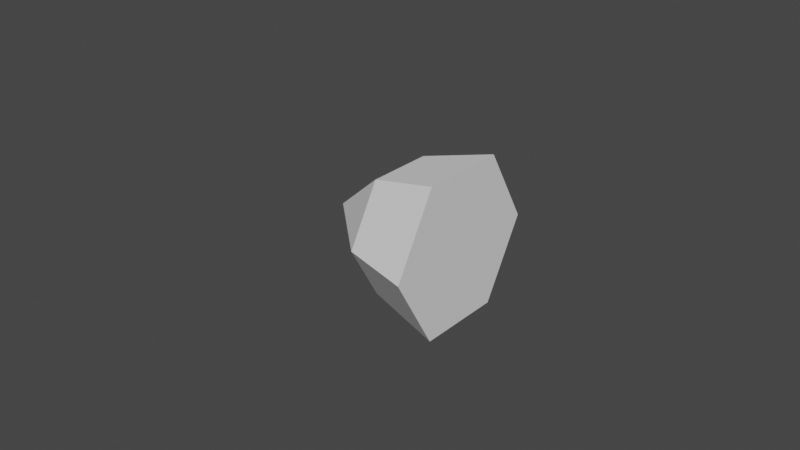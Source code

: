 # Source: LowPolyBullet.blend  (saved by Blender 2.81.16; exported with 4.5.12 LTS)
import bpy
from mathutils import Matrix  # noqa: F401  (used for matrix-valued properties, if any)

bpy.ops.wm.read_factory_settings(use_empty=True)
scene = bpy.context.scene
scene.name = 'Scene'

# ---- collections
col_collection = bpy.data.collections.new('Collection'); scene.collection.children.link(col_collection)

# ---- world
world_world = bpy.data.worlds.new('World'); scene.world = world_world
world_world.use_nodes = True; world_world.node_tree.nodes.clear()
_N = world_world.node_tree.nodes; _L = world_world.node_tree.links
n0 = _N.new('ShaderNodeOutputWorld'); n0.name = 'World Output'; n0.location = (300, 300)
n1 = _N.new('ShaderNodeBackground'); n1.name = 'Background'; n1.location = (10, 300)
n1.inputs[0].default_value = (0.05088, 0.05088, 0.05088, 1.0)
_L.new(n1.outputs[0], n0.inputs[0])
n0.is_active_output = True
world_world.color = (0.05088, 0.05088, 0.05088)
world_world.use_sun_shadow = False
world_world.sun_shadow_jitter_overblur = 0.0

# ---- meshes
me_cone_001 = bpy.data.meshes.new('Cone.001')
me_cone_001.from_pydata([(-9.697e-05, -1.222e-09, -0.0278), (-9.697e-05, 0.02408, -0.0139), (-9.697e-05, 0.02408, 0.0139), (-9.697e-05, -1.222e-09, 0.0278), (-0.0451, -3.725e-09, 1.628e-16), (-9.697e-05, -0.02408, 0.0139), (-9.697e-05, -0.02408, -0.0139), (-0.0226, 0.01838, 0.01061), (-0.0226, 0.01838, -0.01061), (-0.0226, -9.276e-10, -0.02122), (-0.0226, -9.35e-10, 0.02122), (-0.0226, -0.01838, -0.01061), (-0.0226, -0.01838, 0.01061)], [], [(9, 4, 8), (8, 4, 7), (7, 4, 10), (10, 4, 12), (12, 4, 11), (11, 4, 9), (0, 1, 2, 3, 5, 6), (6, 11, 9, 0), (5, 12, 11, 6), (3, 10, 12, 5), (2, 7, 10, 3), (1, 8, 7, 2), (0, 9, 8, 1)])
_uv = me_cone_001.uv_layers.new(name='UVMap')
_uv.uv.foreach_set('vector', [0.25, 0.37, 0.25, 0.25, 0.3539, 0.31, 0.3539, 0.31, 0.25, 0.25, 0.3539, 0.19, 0.3539, 0.19, 0.25, 0.25, 0.25, 0.13, 0.25, 0.13, 0.25, 0.25, 0.1461, 0.19, 0.1461, 0.19, 0.25, 0.25, 0.1461, 0.31, 0.1461, 0.31, 0.25, 0.25, 0.25, 0.37, 0.75, 0.49, 0.9578, 0.37, 0.9578, 0.13, 0.75, 0.01, 0.5422, 0.13, 0.5422, 0.37, 0.04215, 0.37, 0.1461, 0.31, 0.25, 0.37, 0.25, 0.49, 0.04215, 0.13, 0.1461, 0.19, 0.1461, 0.31, 0.04215, 0.37, 0.25, 0.01, 0.25, 0.13, 0.1461, 0.19, 0.04215, 0.13, 0.4578, 0.13, 0.3539, 0.19, 0.25, 0.13, 0.25, 0.01, 0.4578, 0.37, 0.3539, 0.31, 0.3539, 0.19, 0.4578, 0.13, 0.25, 0.49, 0.25, 0.37, 0.3539, 0.31, 0.4578, 0.37])
me_cone_001.use_remesh_fix_poles = True
me_cone_001.use_remesh_preserve_attributes = False
me_cone_001.use_mirror_vertex_groups = False
me_cone_001.update()

# ---- objects
ob_bullet = bpy.data.objects.new('Bullet', me_cone_001)

# ---- transforms, parenting, visibility, modifiers, constraints
ob_bullet.location = (0.0, 0.0, 0.0)
ob_bullet.rotation_euler = (1.571, 0.0, 0.0)
ob_bullet.lineart.crease_threshold = 0.0

# ---- collection membership
col_collection.objects.link(ob_bullet)

# ---- scene / render settings (as saved in the file)
scene.frame_start = 1; scene.frame_end = 250; scene.frame_set(1)
scene.render.engine = 'BLENDER_EEVEE_NEXT'
scene.cycles.use_denoising = False
scene.cycles.samples = 128
scene.cycles.sampling_pattern = 'TABULATED_SOBOL'
scene.cycles.use_adaptive_sampling = False
scene.cycles.use_light_tree = False
scene.view_settings.view_transform = 'Filmic'
bpy.context.view_layer.update()

# ---- added for rendering (the .blend has no active camera and no usable light): camera, sun
cam_auto = bpy.data.cameras.new('AutoCamera')
cam_auto.lens = 50.0
cam_auto.sensor_width = 36.0
cam_auto.clip_end = 1000.0
ob_auto_camera = bpy.data.objects.new('AutoCamera', cam_auto)
scene.collection.objects.link(ob_auto_camera)
ob_auto_camera.location = (0.162448, -0.222054, 0.148036)
ob_auto_camera.rotation_euler = (1.09748, -7.21219e-08, 0.694738)
scene.camera = ob_auto_camera
light_auto_sun = bpy.data.lights.new('AutoSun', 'SUN')
light_auto_sun.energy = 3.0
light_auto_sun.angle = 0.0523599
ob_auto_sun = bpy.data.objects.new('AutoSun', light_auto_sun)
scene.collection.objects.link(ob_auto_sun)
ob_auto_sun.rotation_euler = (0.872665, 0.174533, 0.523599)
bpy.context.view_layer.update()
